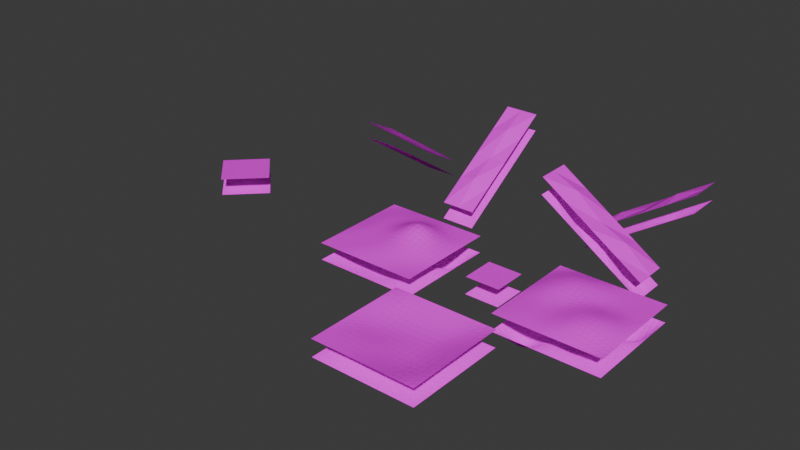 # Source: CaveModularFloors.blend  (saved by Blender 4.2.66; exported with 4.5.12 LTS)
import bpy
from mathutils import Matrix  # noqa: F401  (used for matrix-valued properties, if any)

bpy.ops.wm.read_factory_settings(use_empty=True)
scene = bpy.context.scene
scene.name = 'Scene'

# ---- collections
col_collection = bpy.data.collections.new('Collection'); scene.collection.children.link(col_collection)

# ---- images (referenced by path relative to the original .blend; pixels are not part of the script)
import os
ASSET_DIR = os.environ.get("B2B_ASSET_DIR", "")  # directory of the original .blend (textures are referenced by path, not embedded)
HERE = os.path.dirname(os.path.abspath(__file__))  # packed textures are extracted next to this script under _unpacked/

def load_image(name, relpath, width, height, colorspace="sRGB"):
    """Load a texture the original file referenced (path relative to the .blend, or extracted next to this script)."""
    p = next((c for c in (os.path.join(HERE, relpath), os.path.join(ASSET_DIR, relpath)) if relpath and os.path.exists(c)), "")
    if p:
        img = bpy.data.images.load(p, check_existing=True)
        img.name = name
    else:  # same state as the original file: an image datablock whose file is absent (Cycles renders it pink)
        img = bpy.data.images.new(name, width, height)
        img.source = "FILE"
        img.filepath = "//" + (relpath or name)
    img.colorspace_settings.name = colorspace
    return img
img_floorgreen_png = load_image('FloorGreen.png', 'FloorGreen.png', 1024, 1024, 'sRGB')
img_ceilinggreen_png = load_image('CeilingGreen.png', 'CeilingGreen.png', 1024, 1024, 'sRGB')

# ---- materials (node trees are filled in below, after node groups)
mat_floormat = bpy.data.materials.new('FloorMat')
mat_floormat.alpha_threshold = 0.0
mat_floormat.use_transparent_shadow = False
mat_floormat.roughness = 0.5
mat_floormat.line_color = (0.0, 0.0, 0.0, 1.0)
mat_blackmat = bpy.data.materials.new('BlackMat')
mat_blackmat.use_transparent_shadow = False
mat_ceilingmat = bpy.data.materials.new('CeilingMat')
mat_ceilingmat.use_transparent_shadow = False

# ---- material node trees
mat_floormat.use_nodes = True; mat_floormat.node_tree.nodes.clear()
_N = mat_floormat.node_tree.nodes; _L = mat_floormat.node_tree.links
n0 = _N.new('ShaderNodeOutputMaterial'); n0.name = 'Material Output'; n0.location = (300, 300)
n1 = _N.new('ShaderNodeBsdfPrincipled'); n1.name = 'Principled BSDF'; n1.location = (10, 300)
n1.inputs[3].default_value = 1.45
n2 = _N.new('ShaderNodeTexImage'); n2.name = 'Image Texture'; n2.location = (-280, 280)
n2.image = img_floorgreen_png
_L.new(n1.outputs[0], n0.inputs[0])
_L.new(n2.outputs[0], n1.inputs[0])
n0.is_active_output = True
mat_blackmat.use_nodes = True; mat_blackmat.node_tree.nodes.clear()
_N = mat_blackmat.node_tree.nodes; _L = mat_blackmat.node_tree.links
n0 = _N.new('ShaderNodeBsdfPrincipled'); n0.name = 'Principled BSDF'; n0.location = (10, 300)
n0.inputs[0].default_value = (0.0, 0.0, 0.0, 1.0)
n0.inputs[3].default_value = 1.45
n1 = _N.new('ShaderNodeOutputMaterial'); n1.name = 'Material Output'; n1.location = (300, 300)
_L.new(n0.outputs[0], n1.inputs[0])
n1.is_active_output = True
mat_ceilingmat.use_nodes = True; mat_ceilingmat.node_tree.nodes.clear()
_N = mat_ceilingmat.node_tree.nodes; _L = mat_ceilingmat.node_tree.links
n0 = _N.new('ShaderNodeOutputMaterial'); n0.name = 'Material Output'; n0.location = (300, 300)
n1 = _N.new('ShaderNodeBsdfDiffuse'); n1.name = 'Diffuse BSDF'; n1.location = (10, 300)
n1.inputs[1].default_value = 0.5
n2 = _N.new('ShaderNodeTexImage'); n2.name = 'Image Texture'; n2.location = (-280, 280)
n2.image = img_ceilinggreen_png
_L.new(n1.outputs[0], n0.inputs[0])
_L.new(n2.outputs[0], n1.inputs[0])
n0.is_active_output = True

# ---- world
world_world = bpy.data.worlds.new('World'); scene.world = world_world
world_world.use_nodes = True; world_world.node_tree.nodes.clear()
_N = world_world.node_tree.nodes; _L = world_world.node_tree.links
n0 = _N.new('ShaderNodeOutputWorld'); n0.name = 'World Output'; n0.location = (300, 300)
n1 = _N.new('ShaderNodeBackground'); n1.name = 'Background'; n1.location = (10, 300)
n1.inputs[0].default_value = (0.05088, 0.05088, 0.05088, 1.0)
_L.new(n1.outputs[0], n0.inputs[0])
n0.is_active_output = True
world_world.color = (0.05088, 0.05088, 0.05088)
world_world.use_sun_shadow = False
world_world.sun_shadow_jitter_overblur = 0.0

# ---- meshes
me_cube = bpy.data.meshes.new('Cube')
me_cube.from_pydata([(1.0, 1.0, 0.0), (1.0, 1.0, -1.0), (1.0, -1.0, 0.0), (1.0, -1.0, -1.0), (-1.0, 1.0, 0.0), (-1.0, 1.0, -1.0), (-1.0, -1.0, 0.0), (-1.0, -1.0, -1.0)], [], [(0, 4, 6, 2), (5, 1, 3, 7)])
me_cube.polygons.foreach_set('material_index', [0, 2])
_uv = me_cube.uv_layers.new(name='UVMap')
_uv.uv.foreach_set('vector', [1.0, 1.0, 0.0, 1.0, 0.0, 0.0, 1.0, 0.0, 0.0, 1.0, 1.0, 1.0, 1.0, 0.0, 0.0, 0.0])
me_cube.materials.append(mat_floormat)
me_cube.materials.append(mat_blackmat)
me_cube.materials.append(mat_ceilingmat)
me_cube.use_mirror_vertex_groups = False
me_cube.update()
me_cube_003 = bpy.data.meshes.new('Cube.003')
me_cube_003.from_pydata([(3.0, 3.0, 0.0), (3.0, 3.0, -1.0), (3.0, -3.0, 0.0), (3.0, -3.0, -1.0), (-3.0, 3.0, 0.0), (-3.0, 3.0, -1.0), (-3.0, -3.0, 0.0), (-3.0, -3.0, -1.0), (-3.0, 1.8, -1.0), (-3.0, 0.6, -1.0), (-3.0, -0.6, -1.0), (-3.0, -1.8, -1.0), (3.0, 1.8, 0.0), (3.0, 0.6, 0.0), (3.0, -0.6, 0.0), (3.0, -1.8, 0.0), (-3.0, -1.8, 0.0), (-3.0, -0.6, 0.0), (-3.0, 0.6, 0.0), (-3.0, 1.8, 0.0), (3.0, -1.8, -1.0), (3.0, -0.6, -1.0), (3.0, 0.6, -1.0), (3.0, 1.8, -1.0), (1.8, 3.0, -1.0), (0.6, 3.0, -1.0), (-0.6, 3.0, -1.0), (-1.8, 3.0, -1.0), (1.8, -3.0, 0.0), (0.6, -3.0, 0.0), (-0.6, -3.0, 0.0), (-1.8, -3.0, 0.0), (-1.8, -3.0, -1.0), (-0.6, -3.0, -1.0), (0.6, -3.0, -1.0), (1.8, -3.0, -1.0), (-1.8, 3.0, 0.0), (-0.6, 3.0, 0.0), (0.6, 3.0, 0.0), (1.8, 3.0, 0.0), (1.8, 1.8, -3.0), (0.6, 1.8, -1.0), (-0.6, 1.8, -1.0), (-1.8, 1.8, -1.0), (1.8, 0.6, -1.0), (0.6, 0.6, -1.5), (-0.6, 0.6, -1.5), (-1.8, 0.6, -1.5), (1.8, -0.6, -1.0), (0.6, -0.6, -1.5), (-0.6, -0.6, -1.5), (-1.8, -0.6, -1.5), (1.8, -1.8, -1.0), (0.6, -1.8, -1.5), (-0.6, -1.8, -1.5), (-1.8, -1.8, -1.5), (-1.8, 1.8, 0.25), (-0.6, 1.8, 0.25), (0.6, 1.8, 0.25), (1.8, 1.8, 0.0), (-1.8, 0.6, 0.25), (-0.6, 0.6, 0.25), (0.6, 0.6, 1.55), (1.8, 0.6, 0.45), (-1.8, -0.6, 0.25), (-0.6, -0.6, 0.25), (0.6, -0.6, 0.45), (1.8, -0.6, 0.45), (-1.8, -1.8, 0.0), (-0.6, -1.8, 0.25), (0.6, -1.8, 0.25), (1.8, -1.8, 0.0)], [], [(68, 16, 6, 31), (52, 20, 3, 35), (24, 1, 23, 40), (40, 23, 22, 44), (44, 22, 21, 48), (48, 21, 20, 52), (36, 4, 19, 56), (56, 19, 18, 60), (60, 18, 17, 64), (64, 17, 16, 68), (14, 67, 71, 15), (67, 66, 70, 71), (66, 65, 69, 70), (65, 64, 68, 69), (13, 63, 67, 14), (63, 62, 66, 67), (62, 61, 65, 66), (61, 60, 64, 65), (12, 59, 63, 13), (59, 58, 62, 63), (58, 57, 61, 62), (57, 56, 60, 61), (0, 39, 59, 12), (39, 38, 58, 59), (38, 37, 57, 58), (37, 36, 56, 57), (10, 51, 55, 11), (51, 50, 54, 55), (50, 49, 53, 54), (49, 48, 52, 53), (9, 47, 51, 10), (47, 46, 50, 51), (46, 45, 49, 50), (45, 44, 48, 49), (8, 43, 47, 9), (43, 42, 46, 47), (42, 41, 45, 46), (41, 40, 44, 45), (5, 27, 43, 8), (27, 26, 42, 43), (26, 25, 41, 42), (25, 24, 40, 41), (11, 55, 32, 7), (55, 54, 33, 32), (54, 53, 34, 33), (53, 52, 35, 34), (15, 71, 28, 2), (71, 70, 29, 28), (70, 69, 30, 29), (69, 68, 31, 30)])
me_cube_003.polygons.foreach_set('material_index', [0, 2, 2, 2, 2, 2, 0, 0, 0, 0, 0, 0, 0, 0, 0, 0, 0, 0, 0, 0, 0, 0, 0, 0, 0, 0, 2, 2, 2, 2, 2, 2, 2, 2, 2, 2, 2, 2, 2, 2, 2, 2, 2, 2, 2, 2, 0, 0, 0, 0])
_k = {(7, 11): 1.0, (5, 27): 1.0, (6, 31): 1.0, (2, 15): 1.0, (3, 35): 1.0, (4, 19): 1.0, (0, 39): 1.0, (1, 23): 1.0, (5, 8): 1.0, (8, 9): 1.0, (9, 10): 1.0, (10, 11): 1.0, (0, 12): 1.0, (12, 13): 1.0, (13, 14): 1.0, (14, 15): 1.0, (6, 16): 1.0, (16, 17): 1.0, (17, 18): 1.0, (18, 19): 1.0, (3, 20): 1.0, (20, 21): 1.0, (21, 22): 1.0, (22, 23): 1.0, (1, 24): 1.0, (24, 25): 1.0, (25, 26): 1.0, (26, 27): 1.0, (2, 28): 1.0, (28, 29): 1.0, (29, 30): 1.0, (30, 31): 1.0, (7, 32): 1.0, (32, 33): 1.0, (33, 34): 1.0, (34, 35): 1.0, (4, 36): 1.0, (36, 37): 1.0, (37, 38): 1.0, (38, 39): 1.0}
me_cube_003.attributes.new('crease_edge', 'FLOAT', 'EDGE').data.foreach_set('value', [_k.get((min(e.vertices), max(e.vertices)), 0.0) for e in me_cube_003.edges])
_uv = me_cube_003.uv_layers.new(name='UVMap')
_uv.uv.foreach_set('vector', [0.6, -1.4, 0.0, -1.4, 0.0, -2.0, 0.6, -2.0, 2.4, -1.4, 3.0, -1.4, 3.0, -2.0, 2.4, -2.0, 2.4, 1.0, 3.0, 1.0, 3.0, 0.4, 2.4, 0.4, 2.4, 0.4, 3.0, 0.4, 3.0, -0.2, 2.4, -0.2, 2.4, -0.2, 3.0, -0.2, 3.0, -0.8, 2.4, -0.8, 2.4, -0.8, 3.0, -0.8, 3.0, -1.4, 2.4, -1.4, 0.6, 1.0, 0.0, 1.0, 0.0, 0.4, 0.6, 0.4, 0.6, 0.4, 0.0, 0.4, 0.0, -0.2, 0.6, -0.2, 0.6, -0.2, 0.0, -0.2, 0.0, -0.8, 0.6, -0.8, 0.6, -0.8, 0.0, -0.8, 0.0, -1.4, 0.6, -1.4, 3.0, -0.8, 2.4, -0.8, 2.4, -1.4, 3.0, -1.4, 2.4, -0.8, 1.8, -0.8, 1.8, -1.4, 2.4, -1.4, 1.8, -0.8, 1.2, -0.8, 1.2, -1.4, 1.8, -1.4, 1.2, -0.8, 0.6, -0.8, 0.6, -1.4, 1.2, -1.4, 3.0, -0.2, 2.4, -0.2, 2.4, -0.8, 3.0, -0.8, 2.4, -0.2, 1.8, -0.2, 1.8, -0.8, 2.4, -0.8, 1.8, -0.2, 1.2, -0.2, 1.2, -0.8, 1.8, -0.8, 1.2, -0.2, 0.6, -0.2, 0.6, -0.8, 1.2, -0.8, 3.0, 0.4, 2.4, 0.4, 2.4, -0.2, 3.0, -0.2, 2.4, 0.4, 1.8, 0.4, 1.8, -0.2, 2.4, -0.2, 1.8, 0.4, 1.2, 0.4, 1.2, -0.2, 1.8, -0.2, 1.2, 0.4, 0.6, 0.4, 0.6, -0.2, 1.2, -0.2, 3.0, 1.0, 2.4, 1.0, 2.4, 0.4, 3.0, 0.4, 2.4, 1.0, 1.8, 1.0, 1.8, 0.4, 2.4, 0.4, 1.8, 1.0, 1.2, 1.0, 1.2, 0.4, 1.8, 0.4, 1.2, 1.0, 0.6, 1.0, 0.6, 0.4, 1.2, 0.4, 0.0, -0.8, 0.6, -0.8, 0.6, -1.4, 0.0, -1.4, 0.6, -0.8, 1.2, -0.8, 1.2, -1.4, 0.6, -1.4, 1.2, -0.8, 1.8, -0.8, 1.8, -1.4, 1.2, -1.4, 1.8, -0.8, 2.4, -0.8, 2.4, -1.4, 1.8, -1.4, 0.0, -0.2, 0.6, -0.2, 0.6, -0.8, 0.0, -0.8, 0.6, -0.2, 1.2, -0.2, 1.2, -0.8, 0.6, -0.8, 1.2, -0.2, 1.8, -0.2, 1.8, -0.8, 1.2, -0.8, 1.8, -0.2, 2.4, -0.2, 2.4, -0.8, 1.8, -0.8, 0.0, 0.4, 0.6, 0.4, 0.6, -0.2, 0.0, -0.2, 0.6, 0.4, 1.2, 0.4, 1.2, -0.2, 0.6, -0.2, 1.2, 0.4, 1.8, 0.4, 1.8, -0.2, 1.2, -0.2, 1.8, 0.4, 2.4, 0.4, 2.4, -0.2, 1.8, -0.2, 0.0, 1.0, 0.6, 1.0, 0.6, 0.4, 0.0, 0.4, 0.6, 1.0, 1.2, 1.0, 1.2, 0.4, 0.6, 0.4, 1.2, 1.0, 1.8, 1.0, 1.8, 0.4, 1.2, 0.4, 1.8, 1.0, 2.4, 1.0, 2.4, 0.4, 1.8, 0.4, 0.0, -1.4, 0.6, -1.4, 0.6, -2.0, 0.0, -2.0, 0.6, -1.4, 1.2, -1.4, 1.2, -2.0, 0.6, -2.0, 1.2, -1.4, 1.8, -1.4, 1.8, -2.0, 1.2, -2.0, 1.8, -1.4, 2.4, -1.4, 2.4, -2.0, 1.8, -2.0, 3.0, -1.4, 2.4, -1.4, 2.4, -2.0, 3.0, -2.0, 2.4, -1.4, 1.8, -1.4, 1.8, -2.0, 2.4, -2.0, 1.8, -1.4, 1.2, -1.4, 1.2, -2.0, 1.8, -2.0, 1.2, -1.4, 0.6, -1.4, 0.6, -2.0, 1.2, -2.0])
me_cube_003.materials.append(mat_floormat)
me_cube_003.materials.append(mat_blackmat)
me_cube_003.materials.append(mat_ceilingmat)
me_cube_003.use_mirror_vertex_groups = False
me_cube_003.update()
me_cube_001 = bpy.data.meshes.new('Cube.001')
me_cube_001.from_pydata([(3.0, 3.0, 0.0), (3.0, 3.0, -1.0), (3.0, -3.0, 0.0), (3.0, -3.0, -1.0), (-3.0, 3.0, 0.0), (-3.0, 3.0, -1.0), (-3.0, -3.0, 0.0), (-3.0, -3.0, -1.0), (-3.0, 1.8, -1.0), (-3.0, 0.6, -1.0), (-3.0, -0.6, -1.0), (-3.0, -1.8, -1.0), (3.0, 1.8, 0.0), (3.0, 0.6, 0.0), (3.0, -0.6, 0.0), (3.0, -1.8, 0.0), (-3.0, -1.8, 0.0), (-3.0, -0.6, 0.0), (-3.0, 0.6, 0.0), (-3.0, 1.8, 0.0), (3.0, -1.8, -1.0), (3.0, -0.6, -1.0), (3.0, 0.6, -1.0), (3.0, 1.8, -1.0), (1.8, 3.0, -1.0), (0.6, 3.0, -1.0), (-0.6, 3.0, -1.0), (-1.8, 3.0, -1.0), (1.8, -3.0, 0.0), (0.6, -3.0, 0.0), (-0.6, -3.0, 0.0), (-1.8, -3.0, 0.0), (-1.8, -3.0, -1.0), (-0.6, -3.0, -1.0), (0.6, -3.0, -1.0), (1.8, -3.0, -1.0), (-1.8, 3.0, 0.0), (-0.6, 3.0, 0.0), (0.6, 3.0, 0.0), (1.8, 3.0, 0.0), (1.8, 1.8, -3.0), (0.6, 1.8, -1.0), (-0.6, 1.8, -1.0), (-1.8, 1.8, -1.0), (1.8, 0.6, -1.0), (0.6, 0.6, -1.0), (-0.6, 0.6, -3.0), (-1.8, 0.6, -1.0), (1.8, -0.6, -1.0), (0.6, -0.6, -3.0), (-0.6, -0.6, -1.0), (-1.8, -0.6, -1.0), (1.8, -1.8, -1.0), (0.6, -1.8, -1.0), (-0.6, -1.8, -1.0), (-1.8, -1.8, -3.0), (-1.8, 1.8, 0.5), (-0.6, 1.8, 0.5), (0.6, 1.8, 0.0), (1.8, 1.8, 0.0), (-1.8, 0.6, 0.5), (-0.6, 0.6, 0.5), (0.6, 0.6, 0.0), (1.8, 0.6, 0.0), (-1.8, -0.6, 0.1), (-0.6, -0.6, 0.1), (0.6, -0.6, 0.5), (1.8, -0.6, 0.5), (-1.8, -1.8, 0.1), (-0.6, -1.8, 0.1), (0.6, -1.8, 0.5), (1.8, -1.8, 0.5)], [], [(68, 16, 6, 31), (52, 20, 3, 35), (24, 1, 23, 40), (40, 23, 22, 44), (44, 22, 21, 48), (48, 21, 20, 52), (36, 4, 19, 56), (56, 19, 18, 60), (60, 18, 17, 64), (64, 17, 16, 68), (14, 67, 71, 15), (67, 66, 70, 71), (66, 65, 69, 70), (65, 64, 68, 69), (13, 63, 67, 14), (63, 62, 66, 67), (62, 61, 65, 66), (61, 60, 64, 65), (12, 59, 63, 13), (59, 58, 62, 63), (58, 57, 61, 62), (57, 56, 60, 61), (0, 39, 59, 12), (39, 38, 58, 59), (38, 37, 57, 58), (37, 36, 56, 57), (10, 51, 55, 11), (51, 50, 54, 55), (50, 49, 53, 54), (49, 48, 52, 53), (9, 47, 51, 10), (47, 46, 50, 51), (46, 45, 49, 50), (45, 44, 48, 49), (8, 43, 47, 9), (43, 42, 46, 47), (42, 41, 45, 46), (41, 40, 44, 45), (5, 27, 43, 8), (27, 26, 42, 43), (26, 25, 41, 42), (25, 24, 40, 41), (11, 55, 32, 7), (55, 54, 33, 32), (54, 53, 34, 33), (53, 52, 35, 34), (15, 71, 28, 2), (71, 70, 29, 28), (70, 69, 30, 29), (69, 68, 31, 30)])
me_cube_001.polygons.foreach_set('material_index', [0, 2, 2, 2, 2, 2, 0, 0, 0, 0, 0, 0, 0, 0, 0, 0, 0, 0, 0, 0, 0, 0, 0, 0, 0, 0, 2, 2, 2, 2, 2, 2, 2, 2, 2, 2, 2, 2, 2, 2, 2, 2, 2, 2, 2, 2, 0, 0, 0, 0])
_k = {(7, 11): 1.0, (5, 27): 1.0, (6, 31): 1.0, (2, 15): 1.0, (3, 35): 1.0, (4, 19): 1.0, (0, 39): 1.0, (1, 23): 1.0, (5, 8): 1.0, (8, 9): 1.0, (9, 10): 1.0, (10, 11): 1.0, (0, 12): 1.0, (12, 13): 1.0, (13, 14): 1.0, (14, 15): 1.0, (6, 16): 1.0, (16, 17): 1.0, (17, 18): 1.0, (18, 19): 1.0, (3, 20): 1.0, (20, 21): 1.0, (21, 22): 1.0, (22, 23): 1.0, (1, 24): 1.0, (24, 25): 1.0, (25, 26): 1.0, (26, 27): 1.0, (2, 28): 1.0, (28, 29): 1.0, (29, 30): 1.0, (30, 31): 1.0, (7, 32): 1.0, (32, 33): 1.0, (33, 34): 1.0, (34, 35): 1.0, (4, 36): 1.0, (36, 37): 1.0, (37, 38): 1.0, (38, 39): 1.0}
me_cube_001.attributes.new('crease_edge', 'FLOAT', 'EDGE').data.foreach_set('value', [_k.get((min(e.vertices), max(e.vertices)), 0.0) for e in me_cube_001.edges])
_uv = me_cube_001.uv_layers.new(name='UVMap')
_uv.uv.foreach_set('vector', [0.6, -1.4, 0.0, -1.4, 0.0, -2.0, 0.6, -2.0, 2.4, -1.4, 3.0, -1.4, 3.0, -2.0, 2.4, -2.0, 2.4, 1.0, 3.0, 1.0, 3.0, 0.4, 2.4, 0.4, 2.4, 0.4, 3.0, 0.4, 3.0, -0.2, 2.4, -0.2, 2.4, -0.2, 3.0, -0.2, 3.0, -0.8, 2.4, -0.8, 2.4, -0.8, 3.0, -0.8, 3.0, -1.4, 2.4, -1.4, 0.6, 1.0, 0.0, 1.0, 0.0, 0.4, 0.6, 0.4, 0.6, 0.4, 0.0, 0.4, 0.0, -0.2, 0.6, -0.2, 0.6, -0.2, 0.0, -0.2, 0.0, -0.8, 0.6, -0.8, 0.6, -0.8, 0.0, -0.8, 0.0, -1.4, 0.6, -1.4, 3.0, -0.8, 2.4, -0.8, 2.4, -1.4, 3.0, -1.4, 2.4, -0.8, 1.8, -0.8, 1.8, -1.4, 2.4, -1.4, 1.8, -0.8, 1.2, -0.8, 1.2, -1.4, 1.8, -1.4, 1.2, -0.8, 0.6, -0.8, 0.6, -1.4, 1.2, -1.4, 3.0, -0.2, 2.4, -0.2, 2.4, -0.8, 3.0, -0.8, 2.4, -0.2, 1.8, -0.2, 1.8, -0.8, 2.4, -0.8, 1.8, -0.2, 1.2, -0.2, 1.2, -0.8, 1.8, -0.8, 1.2, -0.2, 0.6, -0.2, 0.6, -0.8, 1.2, -0.8, 3.0, 0.4, 2.4, 0.4, 2.4, -0.2, 3.0, -0.2, 2.4, 0.4, 1.8, 0.4, 1.8, -0.2, 2.4, -0.2, 1.8, 0.4, 1.2, 0.4, 1.2, -0.2, 1.8, -0.2, 1.2, 0.4, 0.6, 0.4, 0.6, -0.2, 1.2, -0.2, 3.0, 1.0, 2.4, 1.0, 2.4, 0.4, 3.0, 0.4, 2.4, 1.0, 1.8, 1.0, 1.8, 0.4, 2.4, 0.4, 1.8, 1.0, 1.2, 1.0, 1.2, 0.4, 1.8, 0.4, 1.2, 1.0, 0.6, 1.0, 0.6, 0.4, 1.2, 0.4, 0.0, -0.8, 0.6, -0.8, 0.6, -1.4, 0.0, -1.4, 0.6, -0.8, 1.2, -0.8, 1.2, -1.4, 0.6, -1.4, 1.2, -0.8, 1.8, -0.8, 1.8, -1.4, 1.2, -1.4, 1.8, -0.8, 2.4, -0.8, 2.4, -1.4, 1.8, -1.4, 0.0, -0.2, 0.6, -0.2, 0.6, -0.8, 0.0, -0.8, 0.6, -0.2, 1.2, -0.2, 1.2, -0.8, 0.6, -0.8, 1.2, -0.2, 1.8, -0.2, 1.8, -0.8, 1.2, -0.8, 1.8, -0.2, 2.4, -0.2, 2.4, -0.8, 1.8, -0.8, 0.0, 0.4, 0.6, 0.4, 0.6, -0.2, 0.0, -0.2, 0.6, 0.4, 1.2, 0.4, 1.2, -0.2, 0.6, -0.2, 1.2, 0.4, 1.8, 0.4, 1.8, -0.2, 1.2, -0.2, 1.8, 0.4, 2.4, 0.4, 2.4, -0.2, 1.8, -0.2, 0.0, 1.0, 0.6, 1.0, 0.6, 0.4, 0.0, 0.4, 0.6, 1.0, 1.2, 1.0, 1.2, 0.4, 0.6, 0.4, 1.2, 1.0, 1.8, 1.0, 1.8, 0.4, 1.2, 0.4, 1.8, 1.0, 2.4, 1.0, 2.4, 0.4, 1.8, 0.4, 0.0, -1.4, 0.6, -1.4, 0.6, -2.0, 0.0, -2.0, 0.6, -1.4, 1.2, -1.4, 1.2, -2.0, 0.6, -2.0, 1.2, -1.4, 1.8, -1.4, 1.8, -2.0, 1.2, -2.0, 1.8, -1.4, 2.4, -1.4, 2.4, -2.0, 1.8, -2.0, 3.0, -1.4, 2.4, -1.4, 2.4, -2.0, 3.0, -2.0, 2.4, -1.4, 1.8, -1.4, 1.8, -2.0, 2.4, -2.0, 1.8, -1.4, 1.2, -1.4, 1.2, -2.0, 1.8, -2.0, 1.2, -1.4, 0.6, -1.4, 0.6, -2.0, 1.2, -2.0])
me_cube_001.materials.append(mat_floormat)
me_cube_001.materials.append(mat_blackmat)
me_cube_001.materials.append(mat_ceilingmat)
me_cube_001.use_mirror_vertex_groups = False
me_cube_001.update()
me_cube_002 = bpy.data.meshes.new('Cube.002')
me_cube_002.from_pydata([(3.0, 3.0, 0.0), (3.0, 3.0, -1.0), (3.0, -3.0, 0.0), (3.0, -3.0, -1.0), (-3.0, 3.0, 0.0), (-3.0, 3.0, -1.0), (-3.0, -3.0, 0.0), (-3.0, -3.0, -1.0), (-3.0, 1.5, -1.0), (-3.0, 0.0, -1.0), (-3.0, -1.5, -1.0), (3.0, 1.5, 0.0), (3.0, 0.0, 0.0), (3.0, -1.5, 0.0), (-3.0, -1.5, 0.0), (-3.0, 0.0, 0.0), (-3.0, 1.5, 0.0), (3.0, -1.5, -1.0), (3.0, 0.0, -1.0), (3.0, 1.5, -1.0), (1.5, 3.0, -1.0), (0.0, 3.0, -1.0), (-1.5, 3.0, -1.0), (1.5, -3.0, 0.0), (0.0, -3.0, 0.0), (-1.5, -3.0, 0.0), (-1.5, -3.0, -1.0), (0.0, -3.0, -1.0), (1.5, -3.0, -1.0), (-1.5, 3.0, 0.0), (0.0, 3.0, 0.0), (1.5, 3.0, 0.0), (1.5, 1.5, -1.0), (0.0, 1.5, -0.6), (-1.5, 1.5, -1.0), (1.5, 0.0, -0.6), (0.0, 0.0, -1.0), (-1.5, 0.0, -1.0), (1.5, -1.5, -1.0), (0.0, -1.5, -1.0), (-1.5, -1.5, -0.6), (-1.5, 1.5, -0.5), (0.0, 1.5, -0.5), (1.5, 1.5, -0.5), (-1.5, 0.0, -0.5), (0.0, 0.0, -0.5), (1.5, 0.0, -0.5), (-1.5, -1.5, 0.0), (0.0, -1.5, -0.3), (1.5, -1.5, -0.5)], [], [(47, 14, 6, 25), (38, 17, 3, 28), (20, 1, 19, 32), (32, 19, 18, 35), (35, 18, 17, 38), (29, 4, 16, 41), (41, 16, 15, 44), (44, 15, 14, 47), (12, 46, 49, 13), (46, 45, 48, 49), (45, 44, 47, 48), (11, 43, 46, 12), (43, 42, 45, 46), (42, 41, 44, 45), (0, 31, 43, 11), (31, 30, 42, 43), (30, 29, 41, 42), (9, 37, 40, 10), (37, 36, 39, 40), (36, 35, 38, 39), (8, 34, 37, 9), (34, 33, 36, 37), (33, 32, 35, 36), (5, 22, 34, 8), (22, 21, 33, 34), (21, 20, 32, 33), (10, 40, 26, 7), (40, 39, 27, 26), (39, 38, 28, 27), (13, 49, 23, 2), (49, 48, 24, 23), (48, 47, 25, 24)])
me_cube_002.polygons.foreach_set('material_index', [0, 2, 2, 2, 2, 0, 0, 0, 0, 0, 0, 0, 0, 0, 0, 0, 0, 2, 2, 2, 2, 2, 2, 2, 2, 2, 2, 2, 2, 0, 0, 0])
_k = {(7, 10): 1.0, (5, 22): 1.0, (6, 25): 1.0, (2, 13): 1.0, (3, 28): 1.0, (4, 16): 1.0, (0, 31): 1.0, (1, 19): 1.0, (5, 8): 1.0, (8, 9): 1.0, (9, 10): 1.0, (0, 11): 1.0, (11, 12): 1.0, (12, 13): 1.0, (6, 14): 1.0, (14, 15): 1.0, (15, 16): 1.0, (3, 17): 1.0, (17, 18): 1.0, (18, 19): 1.0, (1, 20): 1.0, (20, 21): 1.0, (21, 22): 1.0, (2, 23): 1.0, (23, 24): 1.0, (24, 25): 1.0, (7, 26): 1.0, (26, 27): 1.0, (27, 28): 1.0, (4, 29): 1.0, (29, 30): 1.0, (30, 31): 1.0}
me_cube_002.attributes.new('crease_edge', 'FLOAT', 'EDGE').data.foreach_set('value', [_k.get((min(e.vertices), max(e.vertices)), 0.0) for e in me_cube_002.edges])
_uv = me_cube_002.uv_layers.new(name='UVMap')
_uv.uv.foreach_set('vector', [0.75, -1.25, 0.0, -1.25, 0.0, -2.0, 0.75, -2.0, 2.25, -1.25, 3.0, -1.25, 3.0, -2.0, 2.25, -2.0, 2.25, 1.0, 3.0, 1.0, 3.0, 0.25, 2.25, 0.25, 2.25, 0.25, 3.0, 0.25, 3.0, -0.5, 2.25, -0.5, 2.25, -0.5, 3.0, -0.5, 3.0, -1.25, 2.25, -1.25, 0.75, 1.0, 0.0, 1.0, 0.0, 0.25, 0.75, 0.25, 0.75, 0.25, 0.0, 0.25, 0.0, -0.5, 0.75, -0.5, 0.75, -0.5, 0.0, -0.5, 0.0, -1.25, 0.75, -1.25, 3.0, -0.5, 2.25, -0.5, 2.25, -1.25, 3.0, -1.25, 2.25, -0.5, 1.5, -0.5, 1.5, -1.25, 2.25, -1.25, 1.5, -0.5, 0.75, -0.5, 0.75, -1.25, 1.5, -1.25, 3.0, 0.25, 2.25, 0.25, 2.25, -0.5, 3.0, -0.5, 2.25, 0.25, 1.5, 0.25, 1.5, -0.5, 2.25, -0.5, 1.5, 0.25, 0.75, 0.25, 0.75, -0.5, 1.5, -0.5, 3.0, 1.0, 2.25, 1.0, 2.25, 0.25, 3.0, 0.25, 2.25, 1.0, 1.5, 1.0, 1.5, 0.25, 2.25, 0.25, 1.5, 1.0, 0.75, 1.0, 0.75, 0.25, 1.5, 0.25, 0.0, -0.5, 0.75, -0.5, 0.75, -1.25, 0.0, -1.25, 0.75, -0.5, 1.5, -0.5, 1.5, -1.25, 0.75, -1.25, 1.5, -0.5, 2.25, -0.5, 2.25, -1.25, 1.5, -1.25, 0.0, 0.25, 0.75, 0.25, 0.75, -0.5, 0.0, -0.5, 0.75, 0.25, 1.5, 0.25, 1.5, -0.5, 0.75, -0.5, 1.5, 0.25, 2.25, 0.25, 2.25, -0.5, 1.5, -0.5, 0.0, 1.0, 0.75, 1.0, 0.75, 0.25, 0.0, 0.25, 0.75, 1.0, 1.5, 1.0, 1.5, 0.25, 0.75, 0.25, 1.5, 1.0, 2.25, 1.0, 2.25, 0.25, 1.5, 0.25, 0.0, -1.25, 0.75, -1.25, 0.75, -2.0, 0.0, -2.0, 0.75, -1.25, 1.5, -1.25, 1.5, -2.0, 0.75, -2.0, 1.5, -1.25, 2.25, -1.25, 2.25, -2.0, 1.5, -2.0, 3.0, -1.25, 2.25, -1.25, 2.25, -2.0, 3.0, -2.0, 2.25, -1.25, 1.5, -1.25, 1.5, -2.0, 2.25, -2.0, 1.5, -1.25, 0.75, -1.25, 0.75, -2.0, 1.5, -2.0])
me_cube_002.materials.append(mat_floormat)
me_cube_002.materials.append(mat_blackmat)
me_cube_002.materials.append(mat_ceilingmat)
me_cube_002.use_mirror_vertex_groups = False
me_cube_002.update()
me_cube_007 = bpy.data.meshes.new('Cube.007')
me_cube_007.from_pydata([(1.0, 3.0, 4.0), (1.0, 3.0, 3.0), (1.0, -3.0, 0.0), (1.0, -3.0, -1.0), (-1.0, 3.0, 4.0), (-1.0, 3.0, 3.0), (-1.0, -3.0, 0.0), (-1.0, -3.0, -1.0), (-1.0, 1.5, 2.0), (-1.0, 0.0, 1.0), (-1.0, -1.5, 0.0), (1.0, 1.5, 3.0), (1.0, 0.0, 2.0), (1.0, -1.5, 1.0), (-1.0, -1.5, 1.0), (-1.0, 0.0, 2.0), (-1.0, 1.5, 3.0), (1.0, -1.5, 0.0), (1.0, 0.0, 1.0), (1.0, 1.5, 2.0), (0.0, 3.0, 3.0), (0.0, -3.0, 0.0), (0.0, -3.0, -1.0), (0.0, 3.0, 4.0), (0.0, 1.5, 1.75), (0.0, 0.0, 1.0), (0.0, -1.5, -0.25), (0.0, 1.5, 3.25), (0.0, 0.0, 2.0), (0.0, -1.5, 1.25)], [], [(29, 14, 6, 21), (26, 17, 3, 22), (20, 1, 19, 24), (24, 19, 18, 25), (25, 18, 17, 26), (23, 4, 16, 27), (27, 16, 15, 28), (28, 15, 14, 29), (12, 28, 29, 13), (11, 27, 28, 12), (0, 23, 27, 11), (9, 25, 26, 10), (8, 24, 25, 9), (5, 20, 24, 8), (10, 26, 22, 7), (13, 29, 21, 2)])
me_cube_007.polygons.foreach_set('material_index', [0, 2, 2, 2, 2, 0, 0, 0, 0, 0, 0, 2, 2, 2, 2, 0])
_uv = me_cube_007.uv_layers.new(name='UVMap')
_uv.uv.foreach_set('vector', [0.5, -1.25, 0.0, -1.25, 0.0, -2.0, 0.5, -2.0, 0.5, -1.25, 1.0, -1.25, 1.0, -2.0, 0.5, -2.0, 0.5, 1.0, 1.0, 1.0, 1.0, 0.25, 0.5, 0.25, 0.5, 0.25, 1.0, 0.25, 1.0, -0.5, 0.5, -0.5, 0.5, -0.5, 1.0, -0.5, 1.0, -1.25, 0.5, -1.25, 0.5, 1.0, 0.0, 1.0, 0.0, 0.25, 0.5, 0.25, 0.5, 0.25, 0.0, 0.25, 0.0, -0.5, 0.5, -0.5, 0.5, -0.5, 0.0, -0.5, 0.0, -1.25, 0.5, -1.25, 1.0, -0.5, 0.5, -0.5, 0.5, -1.25, 1.0, -1.25, 1.0, 0.25, 0.5, 0.25, 0.5, -0.5, 1.0, -0.5, 1.0, 1.0, 0.5, 1.0, 0.5, 0.25, 1.0, 0.25, 0.0, -0.5, 0.5, -0.5, 0.5, -1.25, 0.0, -1.25, 0.0, 0.25, 0.5, 0.25, 0.5, -0.5, 0.0, -0.5, 0.0, 1.0, 0.5, 1.0, 0.5, 0.25, 0.0, 0.25, 0.0, -1.25, 0.5, -1.25, 0.5, -2.0, 0.0, -2.0, 1.0, -1.25, 0.5, -1.25, 0.5, -2.0, 1.0, -2.0])
me_cube_007.materials.append(mat_floormat)
me_cube_007.materials.append(mat_blackmat)
me_cube_007.materials.append(mat_ceilingmat)
me_cube_007.use_mirror_vertex_groups = False
me_cube_007.update()
me_cube_008 = bpy.data.meshes.new('Cube.008')
me_cube_008.from_pydata([(3.0, 1.0, 4.0), (3.0, 1.0, 3.0), (3.0, -1.0, 4.0), (3.0, -1.0, 3.0), (-3.0, 1.0, 0.0), (-3.0, 1.0, -1.0), (-3.0, -1.0, 0.0), (-3.0, -1.0, -1.0), (1.5, 1.0, 2.0), (0.0, 1.0, 1.0), (-1.5, 1.0, 0.0), (1.5, -1.0, 3.0), (0.0, -1.0, 2.0), (-1.5, -1.0, 1.0), (-1.5, -1.0, 0.0), (0.0, -1.0, 1.0), (1.5, -1.0, 2.0), (-1.5, 1.0, 1.0), (0.0, 1.0, 2.0), (1.5, 1.0, 3.0), (-3.0, 0.0, -1.0), (3.0, 0.0, 4.0), (-3.0, 0.0, 0.0), (3.0, 0.0, 3.0), (-1.5, 0.0, -0.25), (0.0, 0.0, 1.0), (1.5, 0.0, 1.75), (1.5, 0.0, 3.25), (0.0, 0.0, 2.0), (-1.5, 0.0, 1.25)], [], [(29, 22, 6, 13), (26, 23, 3, 16), (20, 24, 14, 7), (24, 25, 15, 14), (25, 26, 16, 15), (21, 27, 11, 2), (27, 28, 12, 11), (28, 29, 13, 12), (18, 17, 29, 28), (19, 18, 28, 27), (0, 19, 27, 21), (9, 8, 26, 25), (10, 9, 25, 24), (5, 10, 24, 20), (8, 1, 23, 26), (17, 4, 22, 29)])
me_cube_008.polygons.foreach_set('material_index', [0, 2, 2, 2, 2, 0, 0, 0, 0, 0, 0, 2, 2, 2, 2, 0])
_uv = me_cube_008.uv_layers.new(name='UVMap')
_uv.uv.foreach_set('vector', [0.75, 0.5, 0.0, 0.5, 0.0, 0.0, 0.75, 0.0, 2.25, 0.5, 3.0, 0.5, 3.0, 0.0, 2.25, 0.0, 0.0, 0.5, 0.75, 0.5, 0.75, 0.0, 0.0, 0.0, 0.75, 0.5, 1.5, 0.5, 1.5, 0.0, 0.75, 0.0, 1.5, 0.5, 2.25, 0.5, 2.25, 0.0, 1.5, 0.0, 3.0, 0.5, 2.25, 0.5, 2.25, 0.0, 3.0, 0.0, 2.25, 0.5, 1.5, 0.5, 1.5, 0.0, 2.25, 0.0, 1.5, 0.5, 0.75, 0.5, 0.75, 0.0, 1.5, 0.0, 1.5, 1.0, 0.75, 1.0, 0.75, 0.5, 1.5, 0.5, 2.25, 1.0, 1.5, 1.0, 1.5, 0.5, 2.25, 0.5, 3.0, 1.0, 2.25, 1.0, 2.25, 0.5, 3.0, 0.5, 1.5, 1.0, 2.25, 1.0, 2.25, 0.5, 1.5, 0.5, 0.75, 1.0, 1.5, 1.0, 1.5, 0.5, 0.75, 0.5, 0.0, 1.0, 0.75, 1.0, 0.75, 0.5, 0.0, 0.5, 2.25, 1.0, 3.0, 1.0, 3.0, 0.5, 2.25, 0.5, 0.75, 1.0, 0.0, 1.0, 0.0, 0.5, 0.75, 0.5])
me_cube_008.materials.append(mat_floormat)
me_cube_008.materials.append(mat_blackmat)
me_cube_008.materials.append(mat_ceilingmat)
me_cube_008.use_mirror_vertex_groups = False
me_cube_008.update()
me_cube_009 = bpy.data.meshes.new('Cube.009')
me_cube_009.from_pydata([(1.0, 3.0, 0.0), (1.0, 3.0, -1.0), (1.0, -3.0, 4.0), (1.0, -3.0, 3.0), (-1.0, 3.0, 0.0), (-1.0, 3.0, -1.0), (-1.0, -3.0, 4.0), (-1.0, -3.0, 3.0), (-1.0, 1.5, 0.0), (-1.0, 0.0, 1.0), (-1.0, -1.5, 2.0), (1.0, 1.5, 1.0), (1.0, 0.0, 2.0), (1.0, -1.5, 3.0), (-1.0, -1.5, 3.0), (-1.0, 0.0, 2.0), (-1.0, 1.5, 1.0), (1.0, -1.5, 2.0), (1.0, 0.0, 1.0), (1.0, 1.5, 0.0), (0.0, 3.0, -1.0), (0.0, -3.0, 4.0), (0.0, -3.0, 3.0), (0.0, 3.0, 0.0), (0.0, 1.5, 0.0), (0.0, 0.0, 1.0), (0.0, -1.5, 2.0), (0.0, 1.5, 1.0), (0.0, 0.0, 2.0), (0.0, -1.5, 3.0)], [], [(29, 14, 6, 21), (26, 17, 3, 22), (20, 1, 19, 24), (24, 19, 18, 25), (25, 18, 17, 26), (23, 4, 16, 27), (27, 16, 15, 28), (28, 15, 14, 29), (12, 28, 29, 13), (11, 27, 28, 12), (0, 23, 27, 11), (9, 25, 26, 10), (8, 24, 25, 9), (5, 20, 24, 8), (10, 26, 22, 7), (13, 29, 21, 2)])
me_cube_009.polygons.foreach_set('material_index', [0, 2, 2, 2, 2, 0, 0, 0, 0, 0, 0, 2, 2, 2, 2, 0])
_uv = me_cube_009.uv_layers.new(name='UVMap')
_uv.uv.foreach_set('vector', [0.5, -1.25, 0.0, -1.25, 0.0, -2.0, 0.5, -2.0, 0.5, -1.25, 1.0, -1.25, 1.0, -2.0, 0.5, -2.0, 0.5, 1.0, 1.0, 1.0, 1.0, 0.25, 0.5, 0.25, 0.5, 0.25, 1.0, 0.25, 1.0, -0.5, 0.5, -0.5, 0.5, -0.5, 1.0, -0.5, 1.0, -1.25, 0.5, -1.25, 0.5, 1.0, 0.0, 1.0, 0.0, 0.25, 0.5, 0.25, 0.5, 0.25, 0.0, 0.25, 0.0, -0.5, 0.5, -0.5, 0.5, -0.5, 0.0, -0.5, 0.0, -1.25, 0.5, -1.25, 1.0, -0.5, 0.5, -0.5, 0.5, -1.25, 1.0, -1.25, 1.0, 0.25, 0.5, 0.25, 0.5, -0.5, 1.0, -0.5, 1.0, 1.0, 0.5, 1.0, 0.5, 0.25, 1.0, 0.25, 0.0, -0.5, 0.5, -0.5, 0.5, -1.25, 0.0, -1.25, 0.0, 0.25, 0.5, 0.25, 0.5, -0.5, 0.0, -0.5, 0.0, 1.0, 0.5, 1.0, 0.5, 0.25, 0.0, 0.25, 0.0, -1.25, 0.5, -1.25, 0.5, -2.0, 0.0, -2.0, 1.0, -1.25, 0.5, -1.25, 0.5, -2.0, 1.0, -2.0])
me_cube_009.materials.append(mat_floormat)
me_cube_009.materials.append(mat_blackmat)
me_cube_009.materials.append(mat_ceilingmat)
me_cube_009.use_mirror_vertex_groups = False
me_cube_009.update()
me_cube_010 = bpy.data.meshes.new('Cube.010')
me_cube_010.from_pydata([(3.0, 1.0, 0.0), (3.0, 1.0, -1.0), (3.0, -1.0, 0.0), (3.0, -1.0, -1.0), (-3.0, 1.0, 4.0), (-3.0, 1.0, 3.0), (-3.0, -1.0, 4.0), (-3.0, -1.0, 3.0), (1.5, 1.0, 0.0), (0.0, 1.0, 1.0), (-1.5, 1.0, 2.0), (1.5, -1.0, 1.0), (0.0, -1.0, 2.0), (-1.5, -1.0, 3.0), (-1.5, -1.0, 2.0), (0.0, -1.0, 1.0), (1.5, -1.0, 0.0), (-1.5, 1.0, 3.0), (0.0, 1.0, 2.0), (1.5, 1.0, 1.0), (-3.0, 0.0, 3.0), (3.0, 0.0, 0.0), (-3.0, 0.0, 4.0), (3.0, 0.0, -1.0), (-1.5, 0.0, 1.5), (0.0, 0.0, 1.0), (1.5, 0.0, -0.5), (1.5, 0.0, 1.3), (0.0, 0.0, 2.0), (-1.5, 0.0, 3.3)], [], [(29, 22, 6, 13), (26, 23, 3, 16), (20, 24, 14, 7), (24, 25, 15, 14), (25, 26, 16, 15), (21, 27, 11, 2), (27, 28, 12, 11), (28, 29, 13, 12), (18, 17, 29, 28), (19, 18, 28, 27), (0, 19, 27, 21), (9, 8, 26, 25), (10, 9, 25, 24), (5, 10, 24, 20), (8, 1, 23, 26), (17, 4, 22, 29)])
me_cube_010.polygons.foreach_set('material_index', [0, 2, 2, 2, 2, 0, 0, 0, 0, 0, 0, 2, 2, 2, 2, 0])
_uv = me_cube_010.uv_layers.new(name='UVMap')
_uv.uv.foreach_set('vector', [0.75, 0.5, 0.0, 0.5, 0.0, 0.0, 0.75, 0.0, 2.25, 0.5, 3.0, 0.5, 3.0, 0.0, 2.25, 0.0, 0.0, 0.5, 0.75, 0.5, 0.75, 0.0, 0.0, 0.0, 0.75, 0.5, 1.5, 0.5, 1.5, 0.0, 0.75, 0.0, 1.5, 0.5, 2.25, 0.5, 2.25, 0.0, 1.5, 0.0, 3.0, 0.5, 2.25, 0.5, 2.25, 0.0, 3.0, 0.0, 2.25, 0.5, 1.5, 0.5, 1.5, 0.0, 2.25, 0.0, 1.5, 0.5, 0.75, 0.5, 0.75, 0.0, 1.5, 0.0, 1.5, 1.0, 0.75, 1.0, 0.75, 0.5, 1.5, 0.5, 2.25, 1.0, 1.5, 1.0, 1.5, 0.5, 2.25, 0.5, 3.0, 1.0, 2.25, 1.0, 2.25, 0.5, 3.0, 0.5, 1.5, 1.0, 2.25, 1.0, 2.25, 0.5, 1.5, 0.5, 0.75, 1.0, 1.5, 1.0, 1.5, 0.5, 0.75, 0.5, 0.0, 1.0, 0.75, 1.0, 0.75, 0.5, 0.0, 0.5, 2.25, 1.0, 3.0, 1.0, 3.0, 0.5, 2.25, 0.5, 0.75, 1.0, 0.0, 1.0, 0.0, 0.5, 0.75, 0.5])
me_cube_010.materials.append(mat_floormat)
me_cube_010.materials.append(mat_blackmat)
me_cube_010.materials.append(mat_ceilingmat)
me_cube_010.use_mirror_vertex_groups = False
me_cube_010.update()
me_cube_011 = bpy.data.meshes.new('Cube.011')
me_cube_011.from_pydata([(1.0, 1.0, 0.0), (1.0, 1.0, -1.0), (0.0, 0.0, 0.0), (0.0, 0.0, -1.0), (-1.0, 1.0, 0.0), (-1.0, 1.0, -1.0), (-1.0, -1.0, 0.0), (-1.0, -1.0, -1.0)], [], [(0, 4, 6, 2), (5, 1, 3, 7)])
me_cube_011.polygons.foreach_set('material_index', [0, 2])
_uv = me_cube_011.uv_layers.new(name='UVMap')
_uv.uv.foreach_set('vector', [1.0, 1.0, 0.0, 1.0, 0.0, 0.0, 1.0, 0.0, 0.0, 1.0, 1.0, 1.0, 1.0, 0.0, 0.0, 0.0])
me_cube_011.materials.append(mat_floormat)
me_cube_011.materials.append(mat_blackmat)
me_cube_011.materials.append(mat_ceilingmat)
me_cube_011.use_mirror_vertex_groups = False
me_cube_011.update()
me_cube_012 = bpy.data.meshes.new('Cube.012')
me_cube_012.from_pydata([(1.0, 1.0, 0.0), (1.0, 1.0, -1.0), (1.0, -1.0, 0.0), (1.0, -1.0, -1.0), (-1.0, 1.0, 0.0), (-1.0, 1.0, -1.0), (0.0, 0.0, 0.0), (0.0, 0.0, -1.0)], [], [(0, 4, 6, 2), (5, 1, 3, 7)])
me_cube_012.polygons.foreach_set('material_index', [0, 2])
_uv = me_cube_012.uv_layers.new(name='UVMap')
_uv.uv.foreach_set('vector', [1.0, 1.0, 0.0, 1.0, 0.0, 0.0, 1.0, 0.0, 0.0, 1.0, 1.0, 1.0, 1.0, 0.0, 0.0, 0.0])
me_cube_012.materials.append(mat_floormat)
me_cube_012.materials.append(mat_blackmat)
me_cube_012.materials.append(mat_ceilingmat)
me_cube_012.use_mirror_vertex_groups = False
me_cube_012.update()
me_cube_013 = bpy.data.meshes.new('Cube.013')
me_cube_013.from_pydata([(0.0, 0.0, 0.0), (0.0, 0.0, -1.0), (1.0, -1.0, 0.0), (1.0, -1.0, -1.0), (-1.0, 1.0, 0.0), (-1.0, 1.0, -1.0), (-1.0, -1.0, 0.0), (-1.0, -1.0, -1.0)], [], [(0, 4, 6, 2), (5, 1, 3, 7)])
me_cube_013.polygons.foreach_set('material_index', [0, 2])
_uv = me_cube_013.uv_layers.new(name='UVMap')
_uv.uv.foreach_set('vector', [1.0, 1.0, 0.0, 1.0, 0.0, 0.0, 1.0, 0.0, 0.0, 1.0, 1.0, 1.0, 1.0, 0.0, 0.0, 0.0])
me_cube_013.materials.append(mat_floormat)
me_cube_013.materials.append(mat_blackmat)
me_cube_013.materials.append(mat_ceilingmat)
me_cube_013.use_mirror_vertex_groups = False
me_cube_013.update()
me_cube_014 = bpy.data.meshes.new('Cube.014')
me_cube_014.from_pydata([(1.0, 1.0, 0.0), (1.0, 1.0, -1.0), (1.0, -1.0, 0.0), (1.0, -1.0, -1.0), (0.0, 0.0, 0.0), (0.0, 0.0, -1.0), (-1.0, -1.0, 0.0), (-1.0, -1.0, -1.0)], [], [(0, 4, 6, 2), (5, 1, 3, 7)])
me_cube_014.polygons.foreach_set('material_index', [0, 2])
_uv = me_cube_014.uv_layers.new(name='UVMap')
_uv.uv.foreach_set('vector', [1.0, 1.0, 0.0, 1.0, 0.0, 0.0, 1.0, 0.0, 0.0, 1.0, 1.0, 1.0, 1.0, 0.0, 0.0, 0.0])
me_cube_014.materials.append(mat_floormat)
me_cube_014.materials.append(mat_blackmat)
me_cube_014.materials.append(mat_ceilingmat)
me_cube_014.use_mirror_vertex_groups = False
me_cube_014.update()

# ---- objects
ob_floor1 = bpy.data.objects.new('Floor1', me_cube)
ob_floor2 = bpy.data.objects.new('Floor2', me_cube_003)
ob_floor3 = bpy.data.objects.new('Floor3', me_cube_001)
ob_flloor4 = bpy.data.objects.new('Flloor4', me_cube_002)
ob_rampn1 = bpy.data.objects.new('RampN1', me_cube_007)
ob_rampe1 = bpy.data.objects.new('RampE1', me_cube_008)
ob_ramps1 = bpy.data.objects.new('RampS1', me_cube_009)
ob_rampw1 = bpy.data.objects.new('RampW1', me_cube_010)
ob_corner1 = bpy.data.objects.new('Corner1', me_cube_011)
ob_corner2 = bpy.data.objects.new('Corner2', me_cube_012)
ob_corner3 = bpy.data.objects.new('Corner3', me_cube_013)
ob_corner4 = bpy.data.objects.new('Corner4', me_cube_014)

# ---- transforms, parenting, visibility, modifiers, constraints
ob_floor1.location = (-4.007e-33, -0.08127, -1.805e-17)
ob_floor1.lock_rotations_4d = False
ob_floor1.empty_display_type = 'ARROWS'
ob_floor1.lineart.crease_threshold = 0.0
ob_floor2.location = (-6.0, -0.08127, -1.805e-17)
ob_floor2.lock_rotations_4d = False
ob_floor2.empty_display_type = 'ARROWS'
ob_floor2.lineart.crease_threshold = 0.0
_m = ob_floor2.modifiers.new('Subdivision', 'SUBSURF')
ob_floor3.location = (5.0, -0.08127, -1.805e-17)
ob_floor3.lock_rotations_4d = False
ob_floor3.empty_display_type = 'ARROWS'
ob_floor3.lineart.crease_threshold = 0.0
_m = ob_floor3.modifiers.new('Subdivision', 'SUBSURF')
ob_flloor4.location = (-4.007e-33, -7.081, -1.805e-17)
ob_flloor4.lock_rotations_4d = False
ob_flloor4.empty_display_type = 'ARROWS'
ob_flloor4.lineart.crease_threshold = 0.0
_m = ob_flloor4.modifiers.new('Subdivision', 'SUBSURF')
ob_rampn1.location = (-6.021, 7.913, -8.11e-10)
ob_rampn1.lock_rotations_4d = False
ob_rampn1.empty_display_type = 'ARROWS'
ob_rampn1.lineart.crease_threshold = 0.0
ob_rampe1.location = (4.0, 7.919, -1.805e-17)
ob_rampe1.lock_rotations_4d = False
ob_rampe1.empty_display_type = 'ARROWS'
ob_rampe1.lineart.crease_threshold = 0.0
ob_ramps1.location = (-11.0, 6.919, -1.805e-17)
ob_ramps1.lock_rotations_4d = False
ob_ramps1.empty_display_type = 'ARROWS'
ob_ramps1.lineart.crease_threshold = 0.0
ob_rampw1.location = (3.0, 4.919, -1.805e-17)
ob_rampw1.lock_rotations_4d = False
ob_rampw1.empty_display_type = 'ARROWS'
ob_rampw1.lineart.crease_threshold = 0.0
ob_corner1.location = (-18.0, -0.08127, -1.805e-17)
ob_corner1.lock_rotations_4d = False
ob_corner1.empty_display_type = 'ARROWS'
ob_corner1.lineart.crease_threshold = 0.0
ob_corner2.location = (-20.0, -0.08127, -1.805e-17)
ob_corner2.lock_rotations_4d = False
ob_corner2.empty_display_type = 'ARROWS'
ob_corner2.lineart.crease_threshold = 0.0
ob_corner3.location = (-18.0, 1.919, -1.805e-17)
ob_corner3.lock_rotations_4d = False
ob_corner3.empty_display_type = 'ARROWS'
ob_corner3.lineart.crease_threshold = 0.0
ob_corner4.location = (-20.0, 1.919, -1.805e-17)
ob_corner4.lock_rotations_4d = False
ob_corner4.empty_display_type = 'ARROWS'
ob_corner4.lineart.crease_threshold = 0.0

# ---- collection membership
col_collection.objects.link(ob_floor1)
col_collection.objects.link(ob_floor2)
col_collection.objects.link(ob_floor3)
col_collection.objects.link(ob_flloor4)
col_collection.objects.link(ob_rampn1)
col_collection.objects.link(ob_rampe1)
col_collection.objects.link(ob_ramps1)
col_collection.objects.link(ob_rampw1)
col_collection.objects.link(ob_corner1)
col_collection.objects.link(ob_corner2)
col_collection.objects.link(ob_corner3)
col_collection.objects.link(ob_corner4)

# ---- scene / render settings (as saved in the file)
scene.frame_start = 1; scene.frame_end = 250; scene.frame_set(174)
scene.render.engine = 'BLENDER_EEVEE_NEXT'
scene.render.film_transparent = True
scene.cycles.sampling_pattern = 'TABULATED_SOBOL'
bpy.context.view_layer.update()

# ---- added for rendering (the .blend has no active camera and no usable light): camera, sun
cam_auto = bpy.data.cameras.new('AutoCamera')
cam_auto.lens = 50.0
cam_auto.sensor_width = 36.0
cam_auto.clip_end = 1000.0
ob_auto_camera = bpy.data.objects.new('AutoCamera', cam_auto)
scene.collection.objects.link(ob_auto_camera)
ob_auto_camera.location = (27.2518, -40.0863, 27.5015)
ob_auto_camera.rotation_euler = (1.09748, -7.21219e-08, 0.694738)
scene.camera = ob_auto_camera
light_auto_sun = bpy.data.lights.new('AutoSun', 'SUN')
light_auto_sun.energy = 3.0
light_auto_sun.angle = 0.0523599
ob_auto_sun = bpy.data.objects.new('AutoSun', light_auto_sun)
scene.collection.objects.link(ob_auto_sun)
ob_auto_sun.rotation_euler = (0.872665, 0.174533, 0.523599)
bpy.context.view_layer.update()
